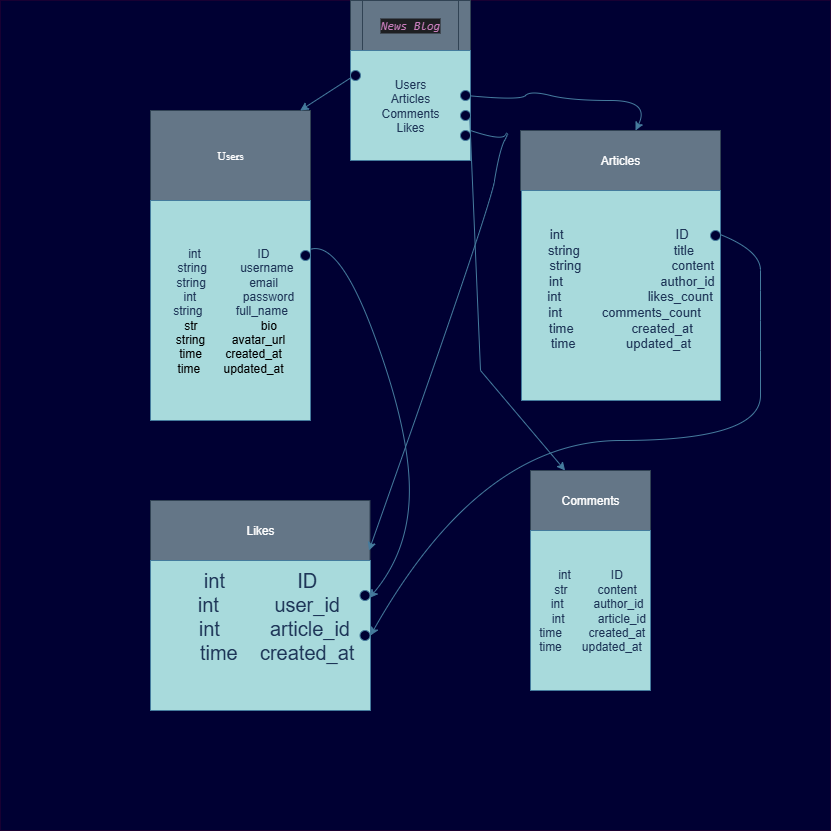

The diagram above was exported from draw.io. Its source (the exported page's mxGraphModel, read from the mxfile embedded in the PNG):
<mxGraphModel dx="1389" dy="749" grid="1" gridSize="10" guides="1" tooltips="1" connect="1" arrows="1" fold="1" page="1" pageScale="1" pageWidth="827" pageHeight="1169" math="0" shadow="0">
  <root>
    <mxCell id="0" />
    <mxCell id="1" parent="0" />
    <mxCell id="wLBMH-fzqyXT_JYkTu-i-27" value="" style="whiteSpace=wrap;html=1;aspect=fixed;strokeColor=#190033;fontColor=#ffffff;fillColor=#000033;" vertex="1" parent="1">
      <mxGeometry width="830" height="830" as="geometry" />
    </mxCell>
    <mxCell id="wLBMH-fzqyXT_JYkTu-i-3" value="&lt;font face=&quot;Garamond&quot;&gt;Users&lt;/font&gt;" style="rounded=0;whiteSpace=wrap;html=1;fillColor=#647687;labelBackgroundColor=none;strokeColor=#314354;fontColor=#ffffff;" vertex="1" parent="1">
      <mxGeometry x="150" y="110" width="160" height="90" as="geometry" />
    </mxCell>
    <mxCell id="wLBMH-fzqyXT_JYkTu-i-5" value="int&amp;nbsp; &amp;nbsp; &amp;nbsp; &amp;nbsp; &amp;nbsp; &amp;nbsp; &amp;nbsp; &amp;nbsp; &amp;nbsp;ID&amp;nbsp;&lt;div&gt;&amp;nbsp; &amp;nbsp;string&amp;nbsp; &amp;nbsp; &amp;nbsp; &amp;nbsp; &amp;nbsp; username&lt;/div&gt;&lt;div&gt;&amp;nbsp; &amp;nbsp; &amp;nbsp; &amp;nbsp;string&amp;nbsp; &amp;nbsp; &amp;nbsp; &amp;nbsp; &amp;nbsp; &amp;nbsp; &amp;nbsp;email&amp;nbsp; &amp;nbsp; &amp;nbsp; &amp;nbsp; &amp;nbsp; &amp;nbsp; &amp;nbsp; &amp;nbsp; &amp;nbsp;int&amp;nbsp; &amp;nbsp; &amp;nbsp; &amp;nbsp; &amp;nbsp; &amp;nbsp; &amp;nbsp; password&amp;nbsp;&amp;nbsp;&lt;br&gt;&lt;div&gt;&lt;div&gt;&amp;nbsp; string&amp;nbsp; &amp;nbsp; &amp;nbsp; &amp;nbsp; &amp;nbsp; full_name&amp;nbsp;&amp;nbsp;&lt;/div&gt;&lt;div&gt;&lt;span style=&quot;color: light-dark(rgb(0, 0, 0), rgb(255, 255, 255));&quot;&gt;str&amp;nbsp; &amp;nbsp; &amp;nbsp; &amp;nbsp; &amp;nbsp; &amp;nbsp; &amp;nbsp; &amp;nbsp; &amp;nbsp; &amp;nbsp;bio&lt;/span&gt;&lt;/div&gt;&lt;/div&gt;&lt;/div&gt;&lt;div&gt;&lt;span style=&quot;color: light-dark(rgb(0, 0, 0), rgb(255, 255, 255));&quot;&gt;string&amp;nbsp; &amp;nbsp; &amp;nbsp; &amp;nbsp; avatar_url&lt;/span&gt;&lt;/div&gt;&lt;div&gt;&lt;span style=&quot;color: light-dark(rgb(0, 0, 0), rgb(255, 255, 255));&quot;&gt;time&amp;nbsp; &amp;nbsp; &amp;nbsp; &amp;nbsp;created_at&lt;/span&gt;&lt;/div&gt;&lt;div&gt;&lt;span style=&quot;color: light-dark(rgb(0, 0, 0), rgb(255, 255, 255));&quot;&gt;time&amp;nbsp; &amp;nbsp; &amp;nbsp; &amp;nbsp;updated_at&lt;/span&gt;&lt;/div&gt;" style="rounded=0;whiteSpace=wrap;html=1;fillColor=#A8DADC;strokeColor=#457B9D;textShadow=0;labelBorderColor=none;labelBackgroundColor=none;fontColor=#1D3557;" vertex="1" parent="1">
      <mxGeometry x="150" y="200" width="160" height="220" as="geometry" />
    </mxCell>
    <mxCell id="wLBMH-fzqyXT_JYkTu-i-6" value="Comments" style="rounded=0;whiteSpace=wrap;html=1;strokeColor=#314354;fontColor=#ffffff;fillColor=#647687;" vertex="1" parent="1">
      <mxGeometry x="530" y="470" width="120" height="60" as="geometry" />
    </mxCell>
    <mxCell id="wLBMH-fzqyXT_JYkTu-i-7" value="int&amp;nbsp; &amp;nbsp; &amp;nbsp; &amp;nbsp; &amp;nbsp; &amp;nbsp; ID&lt;div&gt;&amp;nbsp; &amp;nbsp;str&amp;nbsp; &amp;nbsp; &amp;nbsp; &amp;nbsp; &amp;nbsp;content&lt;/div&gt;&lt;div&gt;&amp;nbsp; &amp;nbsp; int&amp;nbsp; &amp;nbsp; &amp;nbsp; &amp;nbsp; &amp;nbsp;author_id&lt;/div&gt;&lt;div&gt;&amp;nbsp; &amp;nbsp; &amp;nbsp;int&amp;nbsp; &amp;nbsp; &amp;nbsp; &amp;nbsp; &amp;nbsp; article_id&lt;/div&gt;&lt;div&gt;&amp;nbsp;time&amp;nbsp; &amp;nbsp; &amp;nbsp; &amp;nbsp; created_at&lt;/div&gt;&lt;div&gt;time&amp;nbsp; &amp;nbsp; &amp;nbsp; updated_at&lt;/div&gt;" style="rounded=0;whiteSpace=wrap;html=1;strokeColor=#457B9D;fontColor=#1D3557;fillColor=#A8DADC;" vertex="1" parent="1">
      <mxGeometry x="530" y="530" width="120" height="160" as="geometry" />
    </mxCell>
    <mxCell id="wLBMH-fzqyXT_JYkTu-i-8" value="Articles" style="rounded=0;whiteSpace=wrap;html=1;strokeColor=#314354;fontColor=#ffffff;fillColor=#647687;" vertex="1" parent="1">
      <mxGeometry x="520" y="130" width="200" height="60" as="geometry" />
    </mxCell>
    <mxCell id="wLBMH-fzqyXT_JYkTu-i-9" value="&lt;div&gt;&lt;span style=&quot;background-color: transparent; color: light-dark(rgb(29, 53, 87), rgb(176, 196, 226));&quot;&gt;&lt;font style=&quot;font-size: 13px;&quot;&gt;&amp;nbsp; int&amp;nbsp; &amp;nbsp; &amp;nbsp; &amp;nbsp; &amp;nbsp; &amp;nbsp; &amp;nbsp; &amp;nbsp; &amp;nbsp; &amp;nbsp; &amp;nbsp; &amp;nbsp; &amp;nbsp; &amp;nbsp; &amp;nbsp; &amp;nbsp;ID&amp;nbsp; &amp;nbsp;&lt;/font&gt;&lt;/span&gt;&lt;/div&gt;&lt;div&gt;&lt;span style=&quot;background-color: transparent; color: light-dark(rgb(29, 53, 87), rgb(176, 196, 226));&quot;&gt;&lt;font style=&quot;font-size: 13px;&quot;&gt;string&amp;nbsp; &amp;nbsp; &amp;nbsp; &amp;nbsp; &amp;nbsp; &amp;nbsp; &amp;nbsp; &amp;nbsp; &amp;nbsp; &amp;nbsp; &amp;nbsp; &amp;nbsp; &amp;nbsp; title&lt;/font&gt;&lt;/span&gt;&lt;div&gt;&lt;font style=&quot;font-size: 13px;&quot;&gt;&amp;nbsp; &amp;nbsp; &amp;nbsp; string&amp;nbsp; &amp;nbsp; &amp;nbsp; &amp;nbsp; &amp;nbsp; &amp;nbsp; &amp;nbsp; &amp;nbsp; &amp;nbsp; &amp;nbsp; &amp;nbsp; &amp;nbsp; &amp;nbsp;content&lt;/font&gt;&lt;/div&gt;&lt;div&gt;&lt;font style=&quot;font-size: 13px;&quot;&gt;&amp;nbsp; &amp;nbsp; &amp;nbsp; int&amp;nbsp; &amp;nbsp; &amp;nbsp; &amp;nbsp; &amp;nbsp; &amp;nbsp; &amp;nbsp; &amp;nbsp; &amp;nbsp; &amp;nbsp; &amp;nbsp; &amp;nbsp; &amp;nbsp; &amp;nbsp;author_id&lt;/font&gt;&lt;/div&gt;&lt;div&gt;&lt;font style=&quot;font-size: 13px;&quot;&gt;&amp;nbsp; &amp;nbsp; &amp;nbsp;int&amp;nbsp; &amp;nbsp; &amp;nbsp; &amp;nbsp; &amp;nbsp; &amp;nbsp; &amp;nbsp; &amp;nbsp; &amp;nbsp; &amp;nbsp; &amp;nbsp; &amp;nbsp; likes_count&lt;/font&gt;&lt;/div&gt;&lt;div&gt;&lt;font style=&quot;font-size: 13px;&quot;&gt;&amp;nbsp; int&amp;nbsp; &amp;nbsp; &amp;nbsp; &amp;nbsp; &amp;nbsp; &amp;nbsp;comments_count&lt;/font&gt;&lt;/div&gt;&lt;/div&gt;&lt;div&gt;&lt;font style=&quot;font-size: 13px;&quot;&gt;&lt;span style=&quot;background-color: transparent; color: light-dark(rgb(29, 53, 87), rgb(176, 196, 226));&quot;&gt;time&amp;nbsp; &amp;nbsp; &amp;nbsp; &amp;nbsp; &amp;nbsp; &amp;nbsp; &amp;nbsp; &amp;nbsp; &lt;/span&gt;&lt;span style=&quot;background-color: transparent; color: light-dark(rgb(29, 53, 87), rgb(176, 196, 226));&quot;&gt;created_at&lt;/span&gt;&lt;/font&gt;&lt;/div&gt;&lt;div&gt;&lt;font style=&quot;font-size: 13px;&quot;&gt;time&amp;nbsp; &amp;nbsp; &amp;nbsp; &amp;nbsp; &amp;nbsp; &amp;nbsp; &amp;nbsp; updated_at&lt;/font&gt;&lt;/div&gt;&lt;div&gt;&lt;br&gt;&lt;/div&gt;" style="rounded=0;whiteSpace=wrap;html=1;strokeColor=#457B9D;fontColor=#1D3557;fillColor=#A8DADC;align=center;" vertex="1" parent="1">
      <mxGeometry x="521" y="190" width="199" height="210" as="geometry" />
    </mxCell>
    <mxCell id="wLBMH-fzqyXT_JYkTu-i-10" value="Likes" style="rounded=0;whiteSpace=wrap;html=1;strokeColor=#314354;fontColor=#ffffff;fillColor=#647687;" vertex="1" parent="1">
      <mxGeometry x="150" y="500" width="219.5" height="60" as="geometry" />
    </mxCell>
    <mxCell id="wLBMH-fzqyXT_JYkTu-i-11" value="&lt;div&gt;&lt;span style=&quot;background-color: transparent; color: light-dark(rgb(29, 53, 87), rgb(176, 196, 226));&quot;&gt;&lt;font style=&quot;font-size: 20px;&quot;&gt;int&amp;nbsp; &amp;nbsp; &amp;nbsp; &amp;nbsp; &amp;nbsp; &amp;nbsp; &amp;nbsp;ID&lt;/font&gt;&lt;/span&gt;&lt;/div&gt;&lt;div&gt;&lt;font style=&quot;font-size: 20px;&quot;&gt;&amp;nbsp; &amp;nbsp;int&amp;nbsp; &amp;nbsp; &amp;nbsp; &amp;nbsp; &amp;nbsp; user_id&lt;/font&gt;&lt;/div&gt;&lt;div&gt;&lt;font style=&quot;font-size: 20px;&quot;&gt;&amp;nbsp; &amp;nbsp; &amp;nbsp;int&amp;nbsp; &amp;nbsp; &amp;nbsp; &amp;nbsp; &amp;nbsp;article_id&lt;/font&gt;&lt;/div&gt;&lt;div&gt;&lt;font style=&quot;font-size: 20px;&quot;&gt;&amp;nbsp; &amp;nbsp; &amp;nbsp; time&amp;nbsp; &amp;nbsp; created_at&lt;/font&gt;&lt;/div&gt;&lt;div&gt;&lt;font style=&quot;font-size: 20px;&quot;&gt;&lt;br&gt;&lt;/font&gt;&lt;/div&gt;&lt;div&gt;&lt;br&gt;&lt;/div&gt;" style="rounded=0;whiteSpace=wrap;html=1;strokeColor=#457B9D;fontColor=#1D3557;fillColor=#A8DADC;" vertex="1" parent="1">
      <mxGeometry x="150" y="560" width="220" height="150" as="geometry" />
    </mxCell>
    <mxCell id="wLBMH-fzqyXT_JYkTu-i-15" value="" style="curved=1;endArrow=classic;html=1;rounded=0;strokeColor=#457B9D;fontColor=#1D3557;fillColor=#A8DADC;exitX=1.007;exitY=0.222;exitDx=0;exitDy=0;exitPerimeter=0;entryX=1;entryY=0.25;entryDx=0;entryDy=0;" edge="1" parent="1">
      <mxGeometry width="50" height="50" relative="1" as="geometry">
        <mxPoint x="309.9999999999999" y="248.83999999999997" as="sourcePoint" />
        <mxPoint x="368.88" y="597.5000000000001" as="targetPoint" />
        <Array as="points">
          <mxPoint x="338.88" y="240" />
          <mxPoint x="408.88" y="430" />
          <mxPoint x="408.88" y="550" />
        </Array>
      </mxGeometry>
    </mxCell>
    <mxCell id="wLBMH-fzqyXT_JYkTu-i-16" value="" style="curved=1;endArrow=classic;html=1;rounded=0;strokeColor=#457B9D;fontColor=#1D3557;fillColor=#A8DADC;entryX=1;entryY=0.5;entryDx=0;entryDy=0;exitX=0.997;exitY=0.209;exitDx=0;exitDy=0;exitPerimeter=0;" edge="1" parent="1" source="wLBMH-fzqyXT_JYkTu-i-9" target="wLBMH-fzqyXT_JYkTu-i-11">
      <mxGeometry width="50" height="50" relative="1" as="geometry">
        <mxPoint x="720" y="240" as="sourcePoint" />
        <mxPoint x="470" y="470" as="targetPoint" />
        <Array as="points">
          <mxPoint x="760" y="250" />
          <mxPoint x="760" y="290" />
          <mxPoint x="760" y="350" />
          <mxPoint x="760" y="440" />
          <mxPoint x="480" y="440" />
        </Array>
      </mxGeometry>
    </mxCell>
    <mxCell id="wLBMH-fzqyXT_JYkTu-i-17" value="&lt;div style=&quot;background-color:#1e1f22;color:#bcbec4&quot;&gt;&lt;pre style=&quot;font-family:'JetBrains Mono',monospace;font-size:9,8pt;&quot;&gt;&lt;span style=&quot;color:#c77dbb;font-style:italic;&quot;&gt;News Blog&lt;/span&gt;&lt;/pre&gt;&lt;/div&gt;" style="shape=process;whiteSpace=wrap;html=1;backgroundOutline=1;strokeColor=#314354;fontColor=#ffffff;fillColor=#647687;" vertex="1" parent="1">
      <mxGeometry x="350" width="120" height="50" as="geometry" />
    </mxCell>
    <mxCell id="wLBMH-fzqyXT_JYkTu-i-18" value="&lt;div&gt;&lt;span style=&quot;background-color: transparent; color: light-dark(rgb(29, 53, 87), rgb(176, 196, 226));&quot;&gt;Users&lt;/span&gt;&lt;/div&gt;&lt;div&gt;&lt;div&gt;Articles&lt;/div&gt;&lt;div&gt;Comments&lt;/div&gt;&lt;div&gt;Likes&lt;/div&gt;&lt;/div&gt;" style="rounded=0;whiteSpace=wrap;html=1;strokeColor=#457B9D;fontColor=#1D3557;fillColor=#A8DADC;" vertex="1" parent="1">
      <mxGeometry x="350" y="50" width="120" height="110" as="geometry" />
    </mxCell>
    <mxCell id="wLBMH-fzqyXT_JYkTu-i-26" value="" style="curved=1;endArrow=classic;html=1;rounded=0;strokeColor=#457B9D;fontColor=#1D3557;fillColor=#A8DADC;entryX=1;entryY=0.5;entryDx=0;entryDy=0;" edge="1" parent="1">
      <mxGeometry width="50" height="50" relative="1" as="geometry">
        <mxPoint x="470" y="130" as="sourcePoint" />
        <mxPoint x="368.5" y="550" as="targetPoint" />
        <Array as="points">
          <mxPoint x="500" y="140" />
          <mxPoint x="509" y="130" />
          <mxPoint x="499" y="150" />
          <mxPoint x="489" y="210" />
        </Array>
      </mxGeometry>
    </mxCell>
    <mxCell id="wLBMH-fzqyXT_JYkTu-i-28" value="" style="curved=1;endArrow=classic;html=1;rounded=0;strokeColor=#457B9D;fontColor=#1D3557;fillColor=#A8DADC;" edge="1" parent="1" source="wLBMH-fzqyXT_JYkTu-i-37" target="wLBMH-fzqyXT_JYkTu-i-8">
      <mxGeometry width="50" height="50" relative="1" as="geometry">
        <mxPoint x="470" y="100" as="sourcePoint" />
        <mxPoint x="520" y="50" as="targetPoint" />
        <Array as="points">
          <mxPoint x="520" y="100" />
          <mxPoint x="530" y="90" />
          <mxPoint x="570" y="100" />
          <mxPoint x="650" y="100" />
        </Array>
      </mxGeometry>
    </mxCell>
    <mxCell id="wLBMH-fzqyXT_JYkTu-i-31" value="" style="endArrow=classic;html=1;rounded=0;strokeColor=#457B9D;fontColor=#1D3557;fillColor=#A8DADC;exitX=0;exitY=0.25;exitDx=0;exitDy=0;" edge="1" parent="1" source="wLBMH-fzqyXT_JYkTu-i-18" target="wLBMH-fzqyXT_JYkTu-i-3">
      <mxGeometry width="50" height="50" relative="1" as="geometry">
        <mxPoint x="280" y="80" as="sourcePoint" />
        <mxPoint x="330" y="30" as="targetPoint" />
      </mxGeometry>
    </mxCell>
    <mxCell id="wLBMH-fzqyXT_JYkTu-i-33" value="" style="endArrow=classic;html=1;rounded=0;strokeColor=#457B9D;fontColor=#1D3557;fillColor=#A8DADC;exitX=0.994;exitY=0.623;exitDx=0;exitDy=0;exitPerimeter=0;" edge="1" parent="1" source="wLBMH-fzqyXT_JYkTu-i-18" target="wLBMH-fzqyXT_JYkTu-i-6">
      <mxGeometry width="50" height="50" relative="1" as="geometry">
        <mxPoint x="500" y="150" as="sourcePoint" />
        <mxPoint x="470" y="220" as="targetPoint" />
        <Array as="points">
          <mxPoint x="480" y="370" />
        </Array>
      </mxGeometry>
    </mxCell>
    <mxCell id="wLBMH-fzqyXT_JYkTu-i-34" value="" style="ellipse;whiteSpace=wrap;html=1;aspect=fixed;strokeColor=#457B9D;fontColor=#1D3557;fillColor=#000033;" vertex="1" parent="1">
      <mxGeometry x="460" y="130" width="10" height="10" as="geometry" />
    </mxCell>
    <mxCell id="wLBMH-fzqyXT_JYkTu-i-37" value="" style="ellipse;whiteSpace=wrap;html=1;aspect=fixed;strokeColor=#457B9D;fontColor=#1D3557;fillColor=#000033;" vertex="1" parent="1">
      <mxGeometry x="460" y="90" width="10" height="10" as="geometry" />
    </mxCell>
    <mxCell id="wLBMH-fzqyXT_JYkTu-i-39" value="" style="ellipse;whiteSpace=wrap;html=1;aspect=fixed;strokeColor=#457B9D;fontColor=#1D3557;fillColor=#000033;" vertex="1" parent="1">
      <mxGeometry x="460" y="110" width="10" height="10" as="geometry" />
    </mxCell>
    <mxCell id="wLBMH-fzqyXT_JYkTu-i-40" value="" style="ellipse;whiteSpace=wrap;html=1;aspect=fixed;strokeColor=#457B9D;fontColor=#1D3557;fillColor=#000033;" vertex="1" parent="1">
      <mxGeometry x="350" y="70" width="10" height="10" as="geometry" />
    </mxCell>
    <mxCell id="wLBMH-fzqyXT_JYkTu-i-41" value="" style="ellipse;whiteSpace=wrap;html=1;aspect=fixed;strokeColor=#457B9D;fontColor=#1D3557;fillColor=#000033;" vertex="1" parent="1">
      <mxGeometry x="300" y="250" width="10" height="10" as="geometry" />
    </mxCell>
    <mxCell id="wLBMH-fzqyXT_JYkTu-i-42" value="" style="ellipse;whiteSpace=wrap;html=1;aspect=fixed;strokeColor=#457B9D;fontColor=#1D3557;fillColor=#000033;" vertex="1" parent="1">
      <mxGeometry x="710" y="230" width="10" height="10" as="geometry" />
    </mxCell>
    <mxCell id="wLBMH-fzqyXT_JYkTu-i-44" value="" style="ellipse;whiteSpace=wrap;html=1;aspect=fixed;strokeColor=#457B9D;fontColor=#1D3557;fillColor=#000033;" vertex="1" parent="1">
      <mxGeometry x="359.5" y="590" width="10" height="10" as="geometry" />
    </mxCell>
    <mxCell id="wLBMH-fzqyXT_JYkTu-i-46" value="" style="ellipse;whiteSpace=wrap;html=1;aspect=fixed;strokeColor=#457B9D;fontColor=#1D3557;fillColor=#000033;" vertex="1" parent="1">
      <mxGeometry x="359.5" y="630" width="10" height="10" as="geometry" />
    </mxCell>
  </root>
</mxGraphModel>